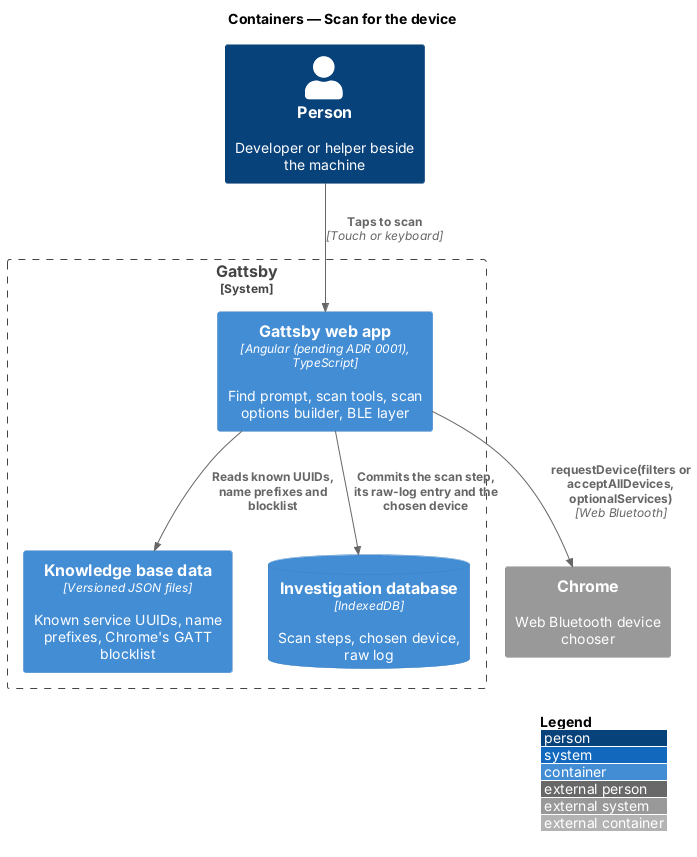

The diagram above was rendered by PlantUML. Its source (embedded in the PNG):
@startuml
!include <C4/C4_Container>
LAYOUT_WITH_LEGEND()
title Containers — Scan for the device

Person(person, "Person", "Developer or helper beside the machine")
System_Boundary(gattsby, "Gattsby") {
  Container(spa, "Gattsby web app", "Angular (pending ADR 0001), TypeScript", "Find prompt, scan tools, scan options builder, BLE layer")
  Container(kb, "Knowledge base data", "Versioned JSON files", "Known service UUIDs, name prefixes, Chrome's GATT blocklist")
  ContainerDb(idb, "Investigation database", "IndexedDB", "Scan steps, chosen device, raw log")
}
System_Ext(chrome, "Chrome", "Web Bluetooth device chooser")

Rel(person, spa, "Taps to scan", "Touch or keyboard")
Rel(spa, kb, "Reads known UUIDs, name prefixes and blocklist")
Rel(spa, chrome, "requestDevice(filters or acceptAllDevices, optionalServices)", "Web Bluetooth")
Rel(spa, idb, "Commits the scan step, its raw-log entry and the chosen device")
@enduml